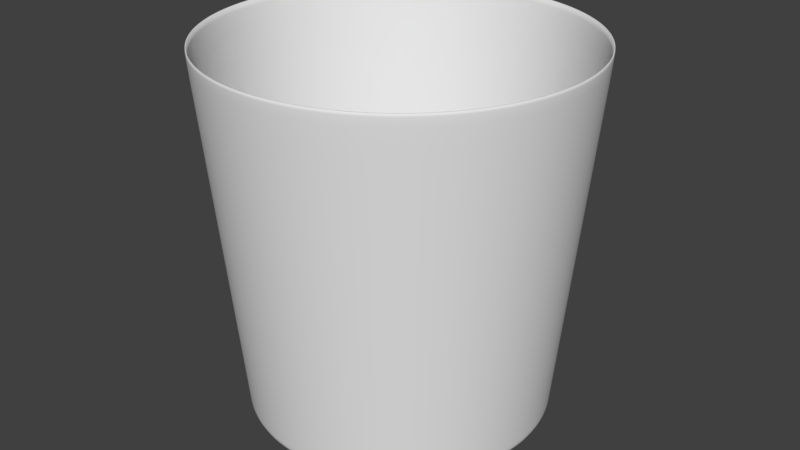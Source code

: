 # Source: vedro.blend  (saved by Blender 2.78.0; exported with 4.5.12 LTS)
import bpy
from mathutils import Matrix  # noqa: F401  (used for matrix-valued properties, if any)

bpy.ops.wm.read_factory_settings(use_empty=True)
scene = bpy.context.scene
scene.name = 'Scene'

# ---- collections
col_collection_1 = bpy.data.collections.new('Collection 1'); scene.collection.children.link(col_collection_1)

# ---- world
world_world = bpy.data.worlds.new('World'); scene.world = world_world
world_world.color = (0.05088, 0.05088, 0.05088)
world_world.use_sun_shadow = False
world_world.sun_shadow_jitter_overblur = 0.0
world_world.cycles.sampling_method = 'MANUAL'

# ---- meshes
me_cylinder = bpy.data.meshes.new('Cylinder')
me_cylinder.from_pydata([(2.272e-08, 0.8087, -1.0), (0.0, 1.0, 1.0), (0.1578, 0.7932, -1.0), (0.1951, 0.9808, 1.0), (0.3095, 0.7471, -1.0), (0.3827, 0.9239, 1.0), (0.4493, 0.6724, -1.0), (0.5556, 0.8315, 1.0), (0.5718, 0.5718, -1.0), (0.7071, 0.7071, 1.0), (0.6724, 0.4493, -1.0), (0.8315, 0.5556, 1.0), (0.7471, 0.3095, -1.0), (0.9239, 0.3827, 1.0), (0.7932, 0.1578, -1.0), (0.9808, 0.1951, 1.0), (0.8087, 1.156e-07, -1.0), (1.0, 7.55e-08, 1.0), (0.7932, -0.1578, -1.0), (0.9808, -0.1951, 1.0), (0.7471, -0.3095, -1.0), (0.9239, -0.3827, 1.0), (0.6724, -0.4493, -1.0), (0.8315, -0.5556, 1.0), (0.5718, -0.5718, -1.0), (0.7071, -0.7071, 1.0), (0.4493, -0.6724, -1.0), (0.5556, -0.8315, 1.0), (0.3095, -0.7471, -1.0), (0.3827, -0.9239, 1.0), (0.1578, -0.7932, -1.0), (0.1951, -0.9808, 1.0), (-2.408e-07, -0.8087, -1.0), (-3.258e-07, -1.0, 1.0), (-0.1578, -0.7932, -1.0), (-0.1951, -0.9808, 1.0), (-0.3095, -0.7471, -1.0), (-0.3827, -0.9239, 1.0), (-0.4493, -0.6724, -1.0), (-0.5556, -0.8315, 1.0), (-0.5718, -0.5718, -1.0), (-0.7071, -0.7071, 1.0), (-0.6724, -0.4493, -1.0), (-0.8315, -0.5556, 1.0), (-0.7471, -0.3095, -1.0), (-0.9239, -0.3827, 1.0), (-0.7932, -0.1578, -1.0), (-0.9808, -0.1951, 1.0), (-0.8087, 8.354e-07, -1.0), (-1.0, 9.656e-07, 1.0), (-0.7932, 0.1578, -1.0), (-0.9808, 0.1951, 1.0), (-0.7471, 0.3095, -1.0), (-0.9239, 0.3827, 1.0), (-0.6724, 0.4493, -1.0), (-0.8315, 0.5556, 1.0), (-0.5718, 0.5718, -1.0), (-0.7071, 0.7071, 1.0), (-0.4493, 0.6724, -1.0), (-0.5556, 0.8315, 1.0), (-0.3095, 0.7471, -1.0), (-0.3827, 0.9239, 1.0), (-0.1578, 0.7932, -1.0), (-0.1951, 0.9808, 1.0), (2.272e-08, 0.7934, -0.9842), (0.0, 0.9781, 1.002), (0.1548, 0.7782, -0.9842), (0.1908, 0.9593, 1.002), (0.3036, 0.733, -0.9842), (0.3743, 0.9036, 1.002), (0.4408, 0.6597, -0.9842), (0.5434, 0.8133, 1.002), (0.561, 0.561, -0.9842), (0.6916, 0.6916, 1.002), (0.6597, 0.4408, -0.9842), (0.8133, 0.5434, 1.002), (0.733, 0.3036, -0.9842), (0.9036, 0.3743, 1.002), (0.7782, 0.1548, -0.9842), (0.9593, 0.1908, 1.002), (0.7934, 1.156e-07, -0.9842), (0.9781, 7.55e-08, 1.002), (0.7782, -0.1548, -0.9842), (0.9593, -0.1908, 1.002), (0.733, -0.3036, -0.9842), (0.9036, -0.3743, 1.002), (0.6597, -0.4408, -0.9842), (0.8133, -0.5434, 1.002), (0.561, -0.561, -0.9842), (0.6916, -0.6916, 1.002), (0.4408, -0.6597, -0.9842), (0.5434, -0.8133, 1.002), (0.3036, -0.733, -0.9842), (0.3743, -0.9036, 1.002), (0.1548, -0.7782, -0.9842), (0.1908, -0.9593, 1.002), (-2.408e-07, -0.7934, -0.9842), (-3.258e-07, -0.9781, 1.002), (-0.1548, -0.7782, -0.9842), (-0.1908, -0.9593, 1.002), (-0.3036, -0.733, -0.9842), (-0.3743, -0.9036, 1.002), (-0.4408, -0.6597, -0.9842), (-0.5434, -0.8133, 1.002), (-0.561, -0.561, -0.9842), (-0.6916, -0.6916, 1.002), (-0.6597, -0.4408, -0.9842), (-0.8133, -0.5434, 1.002), (-0.733, -0.3036, -0.9842), (-0.9036, -0.3743, 1.002), (-0.7782, -0.1548, -0.9842), (-0.9593, -0.1908, 1.002), (-0.7934, 8.354e-07, -0.9842), (-0.9781, 9.656e-07, 1.002), (-0.7782, 0.1548, -0.9842), (-0.9593, 0.1908, 1.002), (-0.733, 0.3036, -0.9842), (-0.9036, 0.3743, 1.002), (-0.6597, 0.4408, -0.9842), (-0.8133, 0.5434, 1.002), (-0.561, 0.561, -0.9842), (-0.6916, 0.6916, 1.002), (-0.4408, 0.6597, -0.9842), (-0.5434, 0.8133, 1.002), (-0.3036, 0.733, -0.9842), (-0.3743, 0.9036, 1.002), (-0.1548, 0.7782, -0.9842), (-0.1908, 0.9593, 1.002), (2.122e-08, 0.8213, -0.8685), (0.1602, 0.8055, -0.8685), (0.3143, 0.7588, -0.8685), (0.4563, 0.6829, -0.8685), (0.5807, 0.5807, -0.8685), (0.6829, 0.4563, -0.8685), (0.7588, 0.3143, -0.8685), (0.8055, 0.1602, -0.8685), (0.8213, 1.129e-07, -0.8685), (0.8055, -0.1602, -0.8685), (0.7588, -0.3143, -0.8685), (0.6829, -0.4563, -0.8685), (0.5807, -0.5807, -0.8685), (0.4563, -0.6829, -0.8685), (0.3143, -0.7588, -0.8685), (0.1602, -0.8055, -0.8685), (-2.464e-07, -0.8213, -0.8685), (-0.1602, -0.8055, -0.8685), (-0.3143, -0.7588, -0.8685), (-0.4563, -0.6829, -0.8685), (-0.5807, -0.5807, -0.8685), (-0.6829, -0.4563, -0.8685), (-0.7588, -0.3143, -0.8685), (-0.8055, -0.1602, -0.8685), (-0.8213, 8.44e-07, -0.8685), (-0.8055, 0.1602, -0.8685), (-0.7588, 0.3143, -0.8685), (-0.6829, 0.4563, -0.8685), (-0.5807, 0.5807, -0.8685), (-0.4563, 0.6829, -0.8685), (-0.3143, 0.7588, -0.8685), (-0.1602, 0.8055, -0.8685), (0.1586, 0.7976, -0.953), (0.3112, 0.7513, -0.953), (0.4518, 0.6761, -0.953), (0.575, 0.575, -0.953), (0.6761, 0.4518, -0.953), (0.7513, 0.3112, -0.953), (0.7976, 0.1586, -0.953), (0.8132, 1.146e-07, -0.953), (0.7976, -0.1586, -0.953), (0.7513, -0.3112, -0.953), (0.6761, -0.4518, -0.953), (0.575, -0.575, -0.953), (0.4518, -0.6761, -0.953), (0.3112, -0.7513, -0.953), (0.1586, -0.7976, -0.953), (-2.428e-07, -0.8132, -0.953), (-0.1586, -0.7976, -0.953), (-0.3112, -0.7513, -0.953), (-0.4518, -0.6761, -0.953), (-0.575, -0.575, -0.953), (-0.6761, -0.4518, -0.953), (-0.7513, -0.3112, -0.953), (-0.7976, -0.1586, -0.953), (-0.8132, 8.385e-07, -0.953), (-0.7976, 0.1586, -0.953), (-0.7513, 0.3112, -0.953), (-0.6761, 0.4518, -0.953), (-0.575, 0.575, -0.953), (-0.4518, 0.6761, -0.953), (-0.3112, 0.7513, -0.953), (-0.1586, 0.7976, -0.953), (2.218e-08, 0.8132, -0.953), (2.272e-08, 0.7934, -0.9842), (0.1548, 0.7782, -0.9842), (0.3036, 0.733, -0.9842), (0.4408, 0.6597, -0.9842), (0.561, 0.561, -0.9842), (0.6597, 0.4408, -0.9842), (0.733, 0.3036, -0.9842), (0.7782, 0.1548, -0.9842), (0.7934, 1.156e-07, -0.9842), (0.7782, -0.1548, -0.9842), (0.733, -0.3036, -0.9842), (0.6597, -0.4408, -0.9842), (0.561, -0.561, -0.9842), (0.4408, -0.6597, -0.9842), (0.3036, -0.733, -0.9842), (0.1548, -0.7782, -0.9842), (-2.408e-07, -0.7934, -0.9842), (-0.1548, -0.7782, -0.9842), (-0.3036, -0.733, -0.9842), (-0.4408, -0.6597, -0.9842), (-0.561, -0.561, -0.9842), (-0.6597, -0.4408, -0.9842), (-0.733, -0.3036, -0.9842), (-0.7782, -0.1548, -0.9842), (-0.7934, 8.354e-07, -0.9842), (-0.7782, 0.1548, -0.9842), (-0.733, 0.3036, -0.9842), (-0.6597, 0.4408, -0.9842), (-0.561, 0.561, -0.9842), (-0.4408, 0.6597, -0.9842), (-0.3036, 0.733, -0.9842), (-0.1548, 0.7782, -0.9842), (7.119e-10, 0.994, 0.9373), (0.1939, 0.9749, 0.9373), (0.3804, 0.9183, 0.9373), (0.5522, 0.8265, 0.9373), (0.7029, 0.7029, 0.9373), (0.8265, 0.5522, 0.9373), (0.9183, 0.3804, 0.9373), (0.9749, 0.1939, 0.9373), (0.994, 7.675e-08, 0.9373), (0.9749, -0.1939, 0.9373), (0.9183, -0.3804, 0.9373), (0.8265, -0.5522, 0.9373), (0.7029, -0.7029, 0.9373), (0.5522, -0.8265, 0.9373), (0.3804, -0.9183, 0.9373), (0.1939, -0.9749, 0.9373), (-3.232e-07, -0.994, 0.9373), (-0.1939, -0.9749, 0.9373), (-0.3804, -0.9183, 0.9373), (-0.5522, -0.8265, 0.9373), (-0.7029, -0.7029, 0.9373), (-0.8265, -0.5522, 0.9373), (-0.9183, -0.3804, 0.9373), (-0.9749, -0.1939, 0.9373), (-0.994, 9.615e-07, 0.9373), (-0.9749, 0.1939, 0.9373), (-0.9183, 0.3804, 0.9373), (-0.8265, 0.5522, 0.9373), (-0.7029, 0.7029, 0.9373), (-0.5522, 0.8265, 0.9373), (-0.3804, 0.9183, 0.9373), (-0.1939, 0.9749, 0.9373)], [], [(224, 1, 3, 225), (225, 3, 5, 226), (226, 5, 7, 227), (227, 7, 9, 228), (228, 9, 11, 229), (229, 11, 13, 230), (230, 13, 15, 231), (231, 15, 17, 232), (232, 17, 19, 233), (233, 19, 21, 234), (234, 21, 23, 235), (235, 23, 25, 236), (236, 25, 27, 237), (237, 27, 29, 238), (238, 29, 31, 239), (239, 31, 33, 240), (240, 33, 35, 241), (241, 35, 37, 242), (242, 37, 39, 243), (243, 39, 41, 244), (244, 41, 43, 245), (245, 43, 45, 246), (246, 45, 47, 247), (247, 47, 49, 248), (248, 49, 51, 249), (249, 51, 53, 250), (250, 53, 55, 251), (251, 55, 57, 252), (252, 57, 59, 253), (253, 59, 61, 254), (254, 61, 63, 255), (255, 63, 1, 224), (0, 2, 4, 6, 8, 10, 12, 14, 16, 18, 20, 22, 24, 26, 28, 30, 32, 34, 36, 38, 40, 42, 44, 46, 48, 50, 52, 54, 56, 58, 60, 62), (192, 193, 67, 65), (193, 194, 69, 67), (194, 195, 71, 69), (195, 196, 73, 71), (196, 197, 75, 73), (197, 198, 77, 75), (198, 199, 79, 77), (199, 200, 81, 79), (200, 201, 83, 81), (201, 202, 85, 83), (202, 203, 87, 85), (203, 204, 89, 87), (204, 205, 91, 89), (205, 206, 93, 91), (206, 207, 95, 93), (207, 208, 97, 95), (208, 209, 99, 97), (209, 210, 101, 99), (210, 211, 103, 101), (211, 212, 105, 103), (212, 213, 107, 105), (213, 214, 109, 107), (214, 215, 111, 109), (215, 216, 113, 111), (216, 217, 115, 113), (217, 218, 117, 115), (218, 219, 119, 117), (219, 220, 121, 119), (220, 221, 123, 121), (221, 222, 125, 123), (222, 223, 127, 125), (223, 192, 65, 127), (64, 126, 124, 122, 120, 118, 116, 114, 112, 110, 108, 106, 104, 102, 100, 98, 96, 94, 92, 90, 88, 86, 84, 82, 80, 78, 76, 74, 72, 70, 68, 66), (3, 1, 65, 67), (5, 3, 67, 69), (7, 5, 69, 71), (9, 7, 71, 73), (11, 9, 73, 75), (13, 11, 75, 77), (15, 13, 77, 79), (17, 15, 79, 81), (19, 17, 81, 83), (21, 19, 83, 85), (23, 21, 85, 87), (25, 23, 87, 89), (27, 25, 89, 91), (29, 27, 91, 93), (31, 29, 93, 95), (33, 31, 95, 97), (35, 33, 97, 99), (37, 35, 99, 101), (39, 37, 101, 103), (41, 39, 103, 105), (43, 41, 105, 107), (45, 43, 107, 109), (47, 45, 109, 111), (49, 47, 111, 113), (51, 49, 113, 115), (53, 51, 115, 117), (55, 53, 117, 119), (57, 55, 119, 121), (59, 57, 121, 123), (61, 59, 123, 125), (63, 61, 125, 127), (1, 63, 127, 65), (190, 159, 128, 191), (189, 158, 159, 190), (188, 157, 158, 189), (187, 156, 157, 188), (186, 155, 156, 187), (185, 154, 155, 186), (184, 153, 154, 185), (183, 152, 153, 184), (182, 151, 152, 183), (181, 150, 151, 182), (180, 149, 150, 181), (179, 148, 149, 180), (178, 147, 148, 179), (177, 146, 147, 178), (176, 145, 146, 177), (175, 144, 145, 176), (174, 143, 144, 175), (173, 142, 143, 174), (172, 141, 142, 173), (171, 140, 141, 172), (170, 139, 140, 171), (169, 138, 139, 170), (168, 137, 138, 169), (167, 136, 137, 168), (166, 135, 136, 167), (165, 134, 135, 166), (164, 133, 134, 165), (163, 132, 133, 164), (162, 131, 132, 163), (161, 130, 131, 162), (160, 129, 130, 161), (191, 128, 129, 160), (0, 191, 160, 2), (2, 160, 161, 4), (4, 161, 162, 6), (6, 162, 163, 8), (8, 163, 164, 10), (10, 164, 165, 12), (12, 165, 166, 14), (14, 166, 167, 16), (16, 167, 168, 18), (18, 168, 169, 20), (20, 169, 170, 22), (22, 170, 171, 24), (24, 171, 172, 26), (26, 172, 173, 28), (28, 173, 174, 30), (30, 174, 175, 32), (32, 175, 176, 34), (34, 176, 177, 36), (36, 177, 178, 38), (38, 178, 179, 40), (40, 179, 180, 42), (42, 180, 181, 44), (44, 181, 182, 46), (46, 182, 183, 48), (48, 183, 184, 50), (50, 184, 185, 52), (52, 185, 186, 54), (54, 186, 187, 56), (56, 187, 188, 58), (58, 188, 189, 60), (60, 189, 190, 62), (62, 190, 191, 0), (126, 64, 192, 223), (124, 126, 223, 222), (122, 124, 222, 221), (120, 122, 221, 220), (118, 120, 220, 219), (116, 118, 219, 218), (114, 116, 218, 217), (112, 114, 217, 216), (110, 112, 216, 215), (108, 110, 215, 214), (106, 108, 214, 213), (104, 106, 213, 212), (102, 104, 212, 211), (100, 102, 211, 210), (98, 100, 210, 209), (96, 98, 209, 208), (94, 96, 208, 207), (92, 94, 207, 206), (90, 92, 206, 205), (88, 90, 205, 204), (86, 88, 204, 203), (84, 86, 203, 202), (82, 84, 202, 201), (80, 82, 201, 200), (78, 80, 200, 199), (76, 78, 199, 198), (74, 76, 198, 197), (72, 74, 197, 196), (70, 72, 196, 195), (68, 70, 195, 194), (66, 68, 194, 193), (64, 66, 193, 192), (159, 255, 224, 128), (158, 254, 255, 159), (157, 253, 254, 158), (156, 252, 253, 157), (155, 251, 252, 156), (154, 250, 251, 155), (153, 249, 250, 154), (152, 248, 249, 153), (151, 247, 248, 152), (150, 246, 247, 151), (149, 245, 246, 150), (148, 244, 245, 149), (147, 243, 244, 148), (146, 242, 243, 147), (145, 241, 242, 146), (144, 240, 241, 145), (143, 239, 240, 144), (142, 238, 239, 143), (141, 237, 238, 142), (140, 236, 237, 141), (139, 235, 236, 140), (138, 234, 235, 139), (137, 233, 234, 138), (136, 232, 233, 137), (135, 231, 232, 136), (134, 230, 231, 135), (133, 229, 230, 134), (132, 228, 229, 133), (131, 227, 228, 132), (130, 226, 227, 131), (129, 225, 226, 130), (128, 224, 225, 129)])
me_cylinder.polygons.foreach_set('use_smooth', [True] * 226)
_uv = me_cylinder.uv_layers.new(name='UVMap')
_uv.uv.foreach_set('vector', [0.2397, 0.4286, 0.2385, 0.4414, 0.1955, 0.4392, 0.1968, 0.4238, 0.1968, 0.4238, 0.1955, 0.4392, 0.1437, 0.4368, 0.1452, 0.4181, 0.1452, 0.4181, 0.1437, 0.4368, 0.08002, 0.435, 0.08129, 0.4115, 0.08129, 0.4115, 0.08002, 0.435, 9.7e-05, 0.4365, 0.0002299, 0.4046, 0.9999, 0.4752, 0.9978, 0.5074, 0.9153, 0.4959, 0.9171, 0.4721, 0.9171, 0.4721, 0.9153, 0.4959, 0.8501, 0.489, 0.8515, 0.4698, 0.8515, 0.4698, 0.8501, 0.489, 0.797, 0.4837, 0.7981, 0.4679, 0.7981, 0.4679, 0.797, 0.4837, 0.7527, 0.4794, 0.7536, 0.4662, 0.7536, 0.4662, 0.7527, 0.4794, 0.7155, 0.4759, 0.7164, 0.4648, 0.7164, 0.4648, 0.7155, 0.4759, 0.684, 0.4728, 0.6847, 0.4633, 0.6847, 0.4633, 0.684, 0.4728, 0.6568, 0.4702, 0.6575, 0.4619, 0.6575, 0.4619, 0.6568, 0.4702, 0.6328, 0.4679, 0.6334, 0.4605, 0.6334, 0.4605, 0.6328, 0.4679, 0.6111, 0.4659, 0.6117, 0.4592, 0.6117, 0.4592, 0.6111, 0.4659, 0.5914, 0.4641, 0.5919, 0.458, 0.5919, 0.458, 0.5914, 0.4641, 0.5732, 0.4626, 0.5736, 0.4568, 0.5736, 0.4568, 0.5732, 0.4626, 0.556, 0.4612, 0.5564, 0.4557, 0.5564, 0.4557, 0.556, 0.4612, 0.5396, 0.4599, 0.54, 0.4547, 0.54, 0.4547, 0.5396, 0.4599, 0.524, 0.4587, 0.5244, 0.4538, 0.5244, 0.4538, 0.524, 0.4587, 0.5089, 0.4577, 0.5092, 0.4528, 0.5092, 0.4528, 0.5089, 0.4577, 0.494, 0.4567, 0.4943, 0.4519, 0.4943, 0.4519, 0.494, 0.4567, 0.4789, 0.4558, 0.4793, 0.4509, 0.4793, 0.4509, 0.4789, 0.4558, 0.4637, 0.4549, 0.464, 0.4499, 0.464, 0.4499, 0.4637, 0.4549, 0.448, 0.4539, 0.4484, 0.4487, 0.4484, 0.4487, 0.448, 0.4539, 0.4317, 0.4529, 0.4321, 0.4475, 0.4321, 0.4475, 0.4317, 0.4529, 0.4146, 0.4518, 0.415, 0.4461, 0.415, 0.4461, 0.4146, 0.4518, 0.3965, 0.4507, 0.397, 0.4446, 0.397, 0.4446, 0.3965, 0.4507, 0.3771, 0.4495, 0.3776, 0.4429, 0.3776, 0.4429, 0.3771, 0.4495, 0.3559, 0.4482, 0.3565, 0.4409, 0.3565, 0.4409, 0.3559, 0.4482, 0.3322, 0.4468, 0.3329, 0.4386, 0.3329, 0.4386, 0.3322, 0.4468, 0.3055, 0.4452, 0.3063, 0.4359, 0.3063, 0.4359, 0.3055, 0.4452, 0.2747, 0.4435, 0.2756, 0.4326, 0.2756, 0.4326, 0.2747, 0.4435, 0.2385, 0.4414, 0.2397, 0.4286, 0.4348, 0.2236, 0.4456, 0.19, 0.4541, 0.1456, 0.4727, 0.09408, 0.5094, 0.08209, 0.5537, 0.1388, 0.5768, 0.1826, 0.5878, 0.2148, 0.5912, 0.2394, 0.59, 0.2591, 0.5859, 0.2744, 0.5794, 0.2869, 0.5718, 0.297, 0.5636, 0.3051, 0.5551, 0.3116, 0.5464, 0.3166, 0.5376, 0.3204, 0.5288, 0.3232, 0.5199, 0.3251, 0.5112, 0.3264, 0.5026, 0.3269, 0.4942, 0.3265, 0.4859, 0.3253, 0.4777, 0.3231, 0.4697, 0.3199, 0.4619, 0.3156, 0.4544, 0.3098, 0.4473, 0.3025, 0.4408, 0.2932, 0.4354, 0.2814, 0.4318, 0.2664, 0.4311, 0.2477, 0.3931, 0.6761, 0.3927, 0.7092, 0.1953, 0.4445, 0.2383, 0.446, 0.3927, 0.7092, 0.3987, 0.7571, 0.1435, 0.4432, 0.1953, 0.4445, 0.3987, 0.7571, 0.4176, 0.8296, 0.08012, 0.4428, 0.1435, 0.4432, 0.4176, 0.8296, 0.4605, 0.9412, 0.001407, 0.4463, 0.08012, 0.4428, 0.4639, 0.9412, 0.5068, 0.8658, 0.9143, 0.5039, 0.9953, 0.5169, 0.5068, 0.8658, 0.5335, 0.7978, 0.8494, 0.4955, 0.9143, 0.5039, 0.5335, 0.7978, 0.5464, 0.747, 0.7964, 0.4891, 0.8494, 0.4955, 0.5464, 0.747, 0.5515, 0.7088, 0.7522, 0.4841, 0.7964, 0.4891, 0.5515, 0.7088, 0.5519, 0.6796, 0.7151, 0.4798, 0.7522, 0.4841, 0.5519, 0.6796, 0.5495, 0.6567, 0.6836, 0.4761, 0.7151, 0.4798, 0.5495, 0.6567, 0.5455, 0.6387, 0.6565, 0.473, 0.6836, 0.4761, 0.5455, 0.6387, 0.541, 0.6241, 0.6325, 0.4705, 0.6565, 0.473, 0.541, 0.6241, 0.5356, 0.6126, 0.6109, 0.4682, 0.6325, 0.4705, 0.5356, 0.6126, 0.5297, 0.6038, 0.5912, 0.4663, 0.6109, 0.4682, 0.5297, 0.6038, 0.5236, 0.5969, 0.573, 0.4646, 0.5912, 0.4663, 0.5236, 0.5969, 0.5169, 0.5919, 0.5558, 0.4631, 0.573, 0.4646, 0.5169, 0.5919, 0.5098, 0.5885, 0.5395, 0.4617, 0.5558, 0.4631, 0.5098, 0.5885, 0.5024, 0.5865, 0.5239, 0.4605, 0.5395, 0.4617, 0.5024, 0.5865, 0.4948, 0.5859, 0.5088, 0.4594, 0.5239, 0.4605, 0.4948, 0.5859, 0.4868, 0.5861, 0.4938, 0.4584, 0.5088, 0.4594, 0.4868, 0.5861, 0.4785, 0.5873, 0.4788, 0.4575, 0.4938, 0.4584, 0.4785, 0.5873, 0.4701, 0.5882, 0.4636, 0.4566, 0.4788, 0.4575, 0.4701, 0.5882, 0.4616, 0.5898, 0.4479, 0.4557, 0.4636, 0.4566, 0.4616, 0.5898, 0.4529, 0.5923, 0.4316, 0.4549, 0.4479, 0.4557, 0.4529, 0.5923, 0.4442, 0.5957, 0.4144, 0.4538, 0.4316, 0.4549, 0.4442, 0.5957, 0.4354, 0.6003, 0.3963, 0.4528, 0.4144, 0.4538, 0.4354, 0.6003, 0.4265, 0.6058, 0.377, 0.4517, 0.3963, 0.4528, 0.4265, 0.6058, 0.4177, 0.6129, 0.3558, 0.4507, 0.377, 0.4517, 0.4177, 0.6129, 0.4094, 0.6225, 0.3321, 0.4496, 0.3558, 0.4507, 0.4094, 0.6225, 0.4019, 0.6356, 0.3053, 0.4484, 0.3321, 0.4496, 0.4019, 0.6356, 0.3962, 0.6528, 0.2745, 0.4472, 0.3053, 0.4484, 0.3962, 0.6528, 0.3931, 0.6761, 0.2383, 0.446, 0.2745, 0.4472, 0.3936, 0.6762, 0.3966, 0.6529, 0.4022, 0.6357, 0.4096, 0.6226, 0.4179, 0.613, 0.4266, 0.6059, 0.4355, 0.6004, 0.4443, 0.5959, 0.453, 0.5925, 0.4616, 0.59, 0.4701, 0.5884, 0.4786, 0.5874, 0.4868, 0.5863, 0.4948, 0.586, 0.5024, 0.5866, 0.5098, 0.5886, 0.5168, 0.592, 0.5235, 0.597, 0.5296, 0.6039, 0.5354, 0.6127, 0.5407, 0.6242, 0.5452, 0.6388, 0.5491, 0.6568, 0.5514, 0.6796, 0.5509, 0.7088, 0.5457, 0.7469, 0.5325, 0.7975, 0.5055, 0.8652, 0.4625, 0.9404, 0.4191, 0.8291, 0.3997, 0.7569, 0.3933, 0.7091, 0.1955, 0.4392, 0.2385, 0.4414, 0.2383, 0.446, 0.1953, 0.4445, 0.1437, 0.4368, 0.1955, 0.4392, 0.1953, 0.4445, 0.1435, 0.4432, 0.08002, 0.435, 0.1437, 0.4368, 0.1435, 0.4432, 0.08012, 0.4428, 9.7e-05, 0.4365, 0.08002, 0.435, 0.08012, 0.4428, 0.001407, 0.4463, 0.9153, 0.4959, 0.9978, 0.5074, 0.9953, 0.5169, 0.9143, 0.5039, 0.8501, 0.489, 0.9153, 0.4959, 0.9143, 0.5039, 0.8494, 0.4955, 0.797, 0.4837, 0.8501, 0.489, 0.8494, 0.4955, 0.7964, 0.4891, 0.7527, 0.4794, 0.797, 0.4837, 0.7964, 0.4891, 0.7522, 0.4841, 0.7155, 0.4759, 0.7527, 0.4794, 0.7522, 0.4841, 0.7151, 0.4798, 0.684, 0.4728, 0.7155, 0.4759, 0.7151, 0.4798, 0.6836, 0.4761, 0.6568, 0.4702, 0.684, 0.4728, 0.6836, 0.4761, 0.6565, 0.473, 0.6328, 0.4679, 0.6568, 0.4702, 0.6565, 0.473, 0.6325, 0.4705, 0.6111, 0.4659, 0.6328, 0.4679, 0.6325, 0.4705, 0.6109, 0.4682, 0.5914, 0.4641, 0.6111, 0.4659, 0.6109, 0.4682, 0.5912, 0.4663, 0.5732, 0.4626, 0.5914, 0.4641, 0.5912, 0.4663, 0.573, 0.4646, 0.556, 0.4612, 0.5732, 0.4626, 0.573, 0.4646, 0.5558, 0.4631, 0.5396, 0.4599, 0.556, 0.4612, 0.5558, 0.4631, 0.5395, 0.4617, 0.524, 0.4587, 0.5396, 0.4599, 0.5395, 0.4617, 0.5239, 0.4605, 0.5089, 0.4577, 0.524, 0.4587, 0.5239, 0.4605, 0.5088, 0.4594, 0.494, 0.4567, 0.5089, 0.4577, 0.5088, 0.4594, 0.4938, 0.4584, 0.4789, 0.4558, 0.494, 0.4567, 0.4938, 0.4584, 0.4788, 0.4575, 0.4637, 0.4549, 0.4789, 0.4558, 0.4788, 0.4575, 0.4636, 0.4566, 0.448, 0.4539, 0.4637, 0.4549, 0.4636, 0.4566, 0.4479, 0.4557, 0.4317, 0.4529, 0.448, 0.4539, 0.4479, 0.4557, 0.4316, 0.4549, 0.4146, 0.4518, 0.4317, 0.4529, 0.4316, 0.4549, 0.4144, 0.4538, 0.3965, 0.4507, 0.4146, 0.4518, 0.4144, 0.4538, 0.3963, 0.4528, 0.3771, 0.4495, 0.3965, 0.4507, 0.3963, 0.4528, 0.377, 0.4517, 0.3559, 0.4482, 0.3771, 0.4495, 0.377, 0.4517, 0.3558, 0.4507, 0.3322, 0.4468, 0.3559, 0.4482, 0.3558, 0.4507, 0.3321, 0.4496, 0.3055, 0.4452, 0.3322, 0.4468, 0.3321, 0.4496, 0.3053, 0.4484, 0.2747, 0.4435, 0.3055, 0.4452, 0.3053, 0.4484, 0.2745, 0.4472, 0.2385, 0.4414, 0.2747, 0.4435, 0.2745, 0.4472, 0.2383, 0.446, 0.4246, 0.2476, 0.4123, 0.249, 0.4097, 0.2215, 0.4262, 0.222, 0.4267, 0.2673, 0.4173, 0.27, 0.4123, 0.249, 0.4246, 0.2476, 0.4314, 0.2829, 0.4241, 0.2863, 0.4173, 0.27, 0.4267, 0.2673, 0.4377, 0.295, 0.4319, 0.299, 0.4241, 0.2863, 0.4314, 0.2829, 0.4448, 0.3046, 0.4403, 0.3088, 0.4319, 0.299, 0.4377, 0.295, 0.4524, 0.3121, 0.4489, 0.3164, 0.4403, 0.3088, 0.4448, 0.3046, 0.4604, 0.3179, 0.4577, 0.3223, 0.4489, 0.3164, 0.4524, 0.3121, 0.4686, 0.3223, 0.4665, 0.3268, 0.4577, 0.3223, 0.4604, 0.3179, 0.4769, 0.3256, 0.4755, 0.3301, 0.4665, 0.3268, 0.4686, 0.3223, 0.4854, 0.3278, 0.4844, 0.3324, 0.4755, 0.3301, 0.4769, 0.3256, 0.4939, 0.3291, 0.4935, 0.3337, 0.4844, 0.3324, 0.4854, 0.3278, 0.5026, 0.3295, 0.5026, 0.3342, 0.4935, 0.3337, 0.4939, 0.3291, 0.5114, 0.329, 0.5118, 0.3338, 0.5026, 0.3342, 0.5026, 0.3295, 0.5204, 0.3278, 0.5212, 0.3326, 0.5118, 0.3338, 0.5114, 0.329, 0.5295, 0.3259, 0.5307, 0.3308, 0.5212, 0.3326, 0.5204, 0.3278, 0.5386, 0.3231, 0.5403, 0.328, 0.5307, 0.3308, 0.5295, 0.3259, 0.5477, 0.3193, 0.55, 0.3242, 0.5403, 0.328, 0.5386, 0.3231, 0.5568, 0.3142, 0.5598, 0.3192, 0.55, 0.3242, 0.5477, 0.3193, 0.5658, 0.3077, 0.5696, 0.3126, 0.5598, 0.3192, 0.5568, 0.3142, 0.5745, 0.2995, 0.5794, 0.3043, 0.5696, 0.3126, 0.5658, 0.3077, 0.5827, 0.2891, 0.5888, 0.2937, 0.5794, 0.3043, 0.5745, 0.2995, 0.59, 0.2762, 0.5977, 0.2803, 0.5888, 0.2937, 0.5827, 0.2891, 0.5954, 0.2602, 0.6052, 0.2634, 0.5977, 0.2803, 0.59, 0.2762, 0.5981, 0.2396, 0.611, 0.2414, 0.6052, 0.2634, 0.5954, 0.2602, 0.5967, 0.2133, 0.6142, 0.2127, 0.611, 0.2414, 0.5981, 0.2396, 0.5888, 0.1783, 0.6135, 0.1737, 0.6142, 0.2127, 0.5967, 0.2133, 0.5702, 0.1297, 0.6065, 0.1174, 0.6135, 0.1737, 0.5888, 0.1783, 0.5309, 0.06286, 0.5867, 0.03023, 0.6065, 0.1174, 0.5702, 0.1297, 0.4571, 0.08626, 0.4216, 0.07594, 0.4598, 9.7e-05, 0.5044, 0.05845, 0.4398, 0.1419, 0.4123, 0.1378, 0.4216, 0.07594, 0.4571, 0.08626, 0.4332, 0.1873, 0.4104, 0.185, 0.4123, 0.1378, 0.4398, 0.1419, 0.4262, 0.222, 0.4097, 0.2215, 0.4104, 0.185, 0.4332, 0.1873, 0.4348, 0.2236, 0.4262, 0.222, 0.4332, 0.1873, 0.4456, 0.19, 0.4456, 0.19, 0.4332, 0.1873, 0.4398, 0.1419, 0.4541, 0.1456, 0.4541, 0.1456, 0.4398, 0.1419, 0.4571, 0.08626, 0.4727, 0.09408, 0.4727, 0.09408, 0.4571, 0.08626, 0.5044, 0.05845, 0.5094, 0.08209, 0.5094, 0.08209, 0.5309, 0.06286, 0.5702, 0.1297, 0.5537, 0.1388, 0.5537, 0.1388, 0.5702, 0.1297, 0.5888, 0.1783, 0.5768, 0.1826, 0.5768, 0.1826, 0.5888, 0.1783, 0.5967, 0.2133, 0.5878, 0.2148, 0.5878, 0.2148, 0.5967, 0.2133, 0.5981, 0.2396, 0.5912, 0.2394, 0.5912, 0.2394, 0.5981, 0.2396, 0.5954, 0.2602, 0.59, 0.2591, 0.59, 0.2591, 0.5954, 0.2602, 0.59, 0.2762, 0.5859, 0.2744, 0.5859, 0.2744, 0.59, 0.2762, 0.5827, 0.2891, 0.5794, 0.2869, 0.5794, 0.2869, 0.5827, 0.2891, 0.5745, 0.2995, 0.5718, 0.297, 0.5718, 0.297, 0.5745, 0.2995, 0.5658, 0.3077, 0.5636, 0.3051, 0.5636, 0.3051, 0.5658, 0.3077, 0.5568, 0.3142, 0.5551, 0.3116, 0.5551, 0.3116, 0.5568, 0.3142, 0.5477, 0.3193, 0.5464, 0.3166, 0.5464, 0.3166, 0.5477, 0.3193, 0.5386, 0.3231, 0.5376, 0.3204, 0.5376, 0.3204, 0.5386, 0.3231, 0.5295, 0.3259, 0.5288, 0.3232, 0.5288, 0.3232, 0.5295, 0.3259, 0.5204, 0.3278, 0.5199, 0.3251, 0.5199, 0.3251, 0.5204, 0.3278, 0.5114, 0.329, 0.5112, 0.3264, 0.5112, 0.3264, 0.5114, 0.329, 0.5026, 0.3295, 0.5026, 0.3269, 0.5026, 0.3269, 0.5026, 0.3295, 0.4939, 0.3291, 0.4942, 0.3265, 0.4942, 0.3265, 0.4939, 0.3291, 0.4854, 0.3278, 0.4859, 0.3253, 0.4859, 0.3253, 0.4854, 0.3278, 0.4769, 0.3256, 0.4777, 0.3231, 0.4777, 0.3231, 0.4769, 0.3256, 0.4686, 0.3223, 0.4697, 0.3199, 0.4697, 0.3199, 0.4686, 0.3223, 0.4604, 0.3179, 0.4619, 0.3156, 0.4619, 0.3156, 0.4604, 0.3179, 0.4524, 0.3121, 0.4544, 0.3098, 0.4544, 0.3098, 0.4524, 0.3121, 0.4448, 0.3046, 0.4473, 0.3025, 0.4473, 0.3025, 0.4448, 0.3046, 0.4377, 0.295, 0.4408, 0.2932, 0.4408, 0.2932, 0.4377, 0.295, 0.4314, 0.2829, 0.4354, 0.2814, 0.4354, 0.2814, 0.4314, 0.2829, 0.4267, 0.2673, 0.4318, 0.2664, 0.4318, 0.2664, 0.4267, 0.2673, 0.4246, 0.2476, 0.4311, 0.2477, 0.4311, 0.2477, 0.4246, 0.2476, 0.4262, 0.222, 0.4348, 0.2236, 0.3966, 0.6529, 0.3936, 0.6762, 0.3931, 0.6761, 0.3962, 0.6528, 0.4022, 0.6357, 0.3966, 0.6529, 0.3962, 0.6528, 0.4019, 0.6356, 0.4096, 0.6226, 0.4022, 0.6357, 0.4019, 0.6356, 0.4094, 0.6225, 0.4179, 0.613, 0.4096, 0.6226, 0.4094, 0.6225, 0.4177, 0.6129, 0.4266, 0.6059, 0.4179, 0.613, 0.4177, 0.6129, 0.4265, 0.6058, 0.4355, 0.6004, 0.4266, 0.6059, 0.4265, 0.6058, 0.4354, 0.6003, 0.4443, 0.5959, 0.4355, 0.6004, 0.4354, 0.6003, 0.4442, 0.5957, 0.453, 0.5925, 0.4443, 0.5959, 0.4442, 0.5957, 0.4529, 0.5923, 0.4616, 0.59, 0.453, 0.5925, 0.4529, 0.5923, 0.4616, 0.5898, 0.4701, 0.5884, 0.4616, 0.59, 0.4616, 0.5898, 0.4701, 0.5882, 0.4786, 0.5874, 0.4701, 0.5884, 0.4701, 0.5882, 0.4785, 0.5873, 0.4868, 0.5863, 0.4786, 0.5874, 0.4785, 0.5873, 0.4868, 0.5861, 0.4948, 0.586, 0.4868, 0.5863, 0.4868, 0.5861, 0.4948, 0.5859, 0.5024, 0.5866, 0.4948, 0.586, 0.4948, 0.5859, 0.5024, 0.5865, 0.5098, 0.5886, 0.5024, 0.5866, 0.5024, 0.5865, 0.5098, 0.5885, 0.5168, 0.592, 0.5098, 0.5886, 0.5098, 0.5885, 0.5169, 0.5919, 0.5235, 0.597, 0.5168, 0.592, 0.5169, 0.5919, 0.5236, 0.5969, 0.5296, 0.6039, 0.5235, 0.597, 0.5236, 0.5969, 0.5297, 0.6038, 0.5354, 0.6127, 0.5296, 0.6039, 0.5297, 0.6038, 0.5356, 0.6126, 0.5407, 0.6242, 0.5354, 0.6127, 0.5356, 0.6126, 0.541, 0.6241, 0.5452, 0.6388, 0.5407, 0.6242, 0.541, 0.6241, 0.5455, 0.6387, 0.5491, 0.6568, 0.5452, 0.6388, 0.5455, 0.6387, 0.5495, 0.6567, 0.5514, 0.6796, 0.5491, 0.6568, 0.5495, 0.6567, 0.5519, 0.6796, 0.5509, 0.7088, 0.5514, 0.6796, 0.5519, 0.6796, 0.5515, 0.7088, 0.5457, 0.7469, 0.5509, 0.7088, 0.5515, 0.7088, 0.5464, 0.747, 0.5325, 0.7975, 0.5457, 0.7469, 0.5464, 0.747, 0.5335, 0.7978, 0.5055, 0.8652, 0.5325, 0.7975, 0.5335, 0.7978, 0.5068, 0.8658, 0.4625, 0.9404, 0.5055, 0.8652, 0.5068, 0.8658, 0.4639, 0.9412, 0.4191, 0.8291, 0.4625, 0.9404, 0.4605, 0.9412, 0.4176, 0.8296, 0.3997, 0.7569, 0.4191, 0.8291, 0.4176, 0.8296, 0.3987, 0.7571, 0.3933, 0.7091, 0.3997, 0.7569, 0.3987, 0.7571, 0.3927, 0.7092, 0.3936, 0.6762, 0.3933, 0.7091, 0.3927, 0.7092, 0.3931, 0.6761, 0.4123, 0.249, 0.2756, 0.4326, 0.2397, 0.4286, 0.4097, 0.2215, 0.4173, 0.27, 0.3063, 0.4359, 0.2756, 0.4326, 0.4123, 0.249, 0.4241, 0.2863, 0.3329, 0.4386, 0.3063, 0.4359, 0.4173, 0.27, 0.4319, 0.299, 0.3565, 0.4409, 0.3329, 0.4386, 0.4241, 0.2863, 0.4403, 0.3088, 0.3776, 0.4429, 0.3565, 0.4409, 0.4319, 0.299, 0.4489, 0.3164, 0.397, 0.4446, 0.3776, 0.4429, 0.4403, 0.3088, 0.4577, 0.3223, 0.415, 0.4461, 0.397, 0.4446, 0.4489, 0.3164, 0.4665, 0.3268, 0.4321, 0.4475, 0.415, 0.4461, 0.4577, 0.3223, 0.4755, 0.3301, 0.4484, 0.4487, 0.4321, 0.4475, 0.4665, 0.3268, 0.4844, 0.3324, 0.464, 0.4499, 0.4484, 0.4487, 0.4755, 0.3301, 0.4935, 0.3337, 0.4793, 0.4509, 0.464, 0.4499, 0.4844, 0.3324, 0.5026, 0.3342, 0.4943, 0.4519, 0.4793, 0.4509, 0.4935, 0.3337, 0.5118, 0.3338, 0.5092, 0.4528, 0.4943, 0.4519, 0.5026, 0.3342, 0.5212, 0.3326, 0.5244, 0.4538, 0.5092, 0.4528, 0.5118, 0.3338, 0.5307, 0.3308, 0.54, 0.4547, 0.5244, 0.4538, 0.5212, 0.3326, 0.5403, 0.328, 0.5564, 0.4557, 0.54, 0.4547, 0.5307, 0.3308, 0.55, 0.3242, 0.5736, 0.4568, 0.5564, 0.4557, 0.5403, 0.328, 0.5598, 0.3192, 0.5919, 0.458, 0.5736, 0.4568, 0.55, 0.3242, 0.5696, 0.3126, 0.6117, 0.4592, 0.5919, 0.458, 0.5598, 0.3192, 0.5794, 0.3043, 0.6334, 0.4605, 0.6117, 0.4592, 0.5696, 0.3126, 0.5888, 0.2937, 0.6575, 0.4619, 0.6334, 0.4605, 0.5794, 0.3043, 0.5977, 0.2803, 0.6847, 0.4633, 0.6575, 0.4619, 0.5888, 0.2937, 0.6052, 0.2634, 0.7164, 0.4648, 0.6847, 0.4633, 0.5977, 0.2803, 0.611, 0.2414, 0.7536, 0.4662, 0.7164, 0.4648, 0.6052, 0.2634, 0.6142, 0.2127, 0.7981, 0.4679, 0.7536, 0.4662, 0.611, 0.2414, 0.6135, 0.1737, 0.8515, 0.4698, 0.7981, 0.4679, 0.6142, 0.2127, 0.6065, 0.1174, 0.9171, 0.4721, 0.8515, 0.4698, 0.6135, 0.1737, 0.5867, 0.03023, 0.9999, 0.4752, 0.9171, 0.4721, 0.6065, 0.1174, 0.4216, 0.07594, 0.08129, 0.4115, 0.0002299, 0.4046, 0.4598, 9.7e-05, 0.4123, 0.1378, 0.1452, 0.4181, 0.08129, 0.4115, 0.4216, 0.07594, 0.4104, 0.185, 0.1968, 0.4238, 0.1452, 0.4181, 0.4123, 0.1378, 0.4097, 0.2215, 0.2397, 0.4286, 0.1968, 0.4238, 0.4104, 0.185])
me_cylinder.use_remesh_preserve_volume = False
me_cylinder.use_remesh_preserve_attributes = False
me_cylinder.use_mirror_vertex_groups = False
me_cylinder.update()

# ---- objects
ob_cylinder = bpy.data.objects.new('Cylinder', me_cylinder)

# ---- transforms, parenting, visibility, modifiers, constraints
ob_cylinder.location = (0.0, 0.0, 1.141)
ob_cylinder.lineart.crease_threshold = 0.0
_m = ob_cylinder.modifiers.new('Subsurf', 'SUBSURF')
_m.uv_smooth = 'PRESERVE_CORNERS'
_m.quality = 2
_m.show_only_control_edges = False

# ---- collection membership
col_collection_1.objects.link(ob_cylinder)

# ---- scene / render settings (as saved in the file)
scene.frame_start = 1; scene.frame_end = 250; scene.frame_set(1)
scene.render.engine = 'BLENDER_EEVEE_NEXT'
scene.render.resolution_percentage = 50
scene.render.dither_intensity = 0.0
scene.cycles.use_denoising = False
scene.cycles.samples = 128
scene.cycles.sampling_pattern = 'TABULATED_SOBOL'
scene.cycles.light_sampling_threshold = 0.0
scene.cycles.use_adaptive_sampling = False
scene.cycles.use_light_tree = False
scene.cycles.blur_glossy = 0.0
scene.cycles.sample_clamp_indirect = 0.0
scene.view_settings.view_transform = 'Standard'
bpy.context.view_layer.update()

# ---- added for rendering (the .blend has no active camera and no usable light): camera, sun
cam_auto = bpy.data.cameras.new('AutoCamera')
cam_auto.lens = 50.0
cam_auto.sensor_width = 36.0
cam_auto.clip_end = 1000.0
ob_auto_camera = bpy.data.objects.new('AutoCamera', cam_auto)
scene.collection.objects.link(ob_auto_camera)
ob_auto_camera.location = (3.20619, -3.84743, 3.70651)
ob_auto_camera.rotation_euler = (1.09748, -7.21219e-08, 0.694738)
scene.camera = ob_auto_camera
light_auto_sun = bpy.data.lights.new('AutoSun', 'SUN')
light_auto_sun.energy = 3.0
light_auto_sun.angle = 0.0523599
ob_auto_sun = bpy.data.objects.new('AutoSun', light_auto_sun)
scene.collection.objects.link(ob_auto_sun)
ob_auto_sun.rotation_euler = (0.872665, 0.174533, 0.523599)
bpy.context.view_layer.update()
